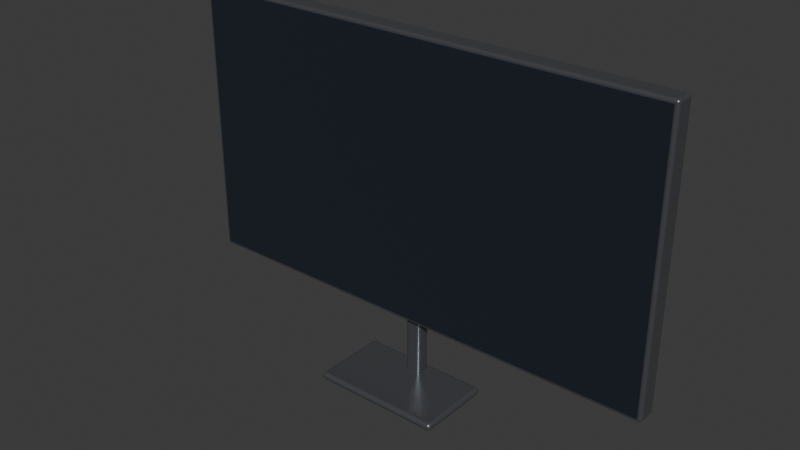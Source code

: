 # Source: monitor_clean_office.blend  (saved by Blender 4.3.34; exported with 4.5.12 LTS)
import bpy
from mathutils import Matrix  # noqa: F401  (used for matrix-valued properties, if any)

bpy.ops.wm.read_factory_settings(use_empty=True)
scene = bpy.context.scene
scene.name = 'Scene'

# ---- collections
col_collection = bpy.data.collections.new('Collection'); scene.collection.children.link(col_collection)

# ---- materials (node trees are filled in below, after node groups)
mat_anodized_frame_004 = bpy.data.materials.new('Anodized frame.004')
mat_anodized_frame_004.diffuse_color = (0.19, 0.2, 0.22, 1.0)
mat_screen_glass_004 = bpy.data.materials.new('Screen glass.004')
mat_screen_glass_004.diffuse_color = (0.018, 0.024, 0.034, 1.0)
mat_dark_polymer_004 = bpy.data.materials.new('Dark polymer.004')
mat_dark_polymer_004.diffuse_color = (0.025, 0.027, 0.032, 1.0)

# ---- material node trees
mat_anodized_frame_004.use_nodes = True; mat_anodized_frame_004.node_tree.nodes.clear()
_N = mat_anodized_frame_004.node_tree.nodes; _L = mat_anodized_frame_004.node_tree.links
n0 = _N.new('ShaderNodeBsdfPrincipled'); n0.name = 'Principled BSDF'; n0.location = (10, 300)
n0.inputs[0].default_value = (0.19, 0.2, 0.22, 1.0)
n0.inputs[1].default_value = 0.74
n0.inputs[2].default_value = 0.29
n1 = _N.new('ShaderNodeOutputMaterial'); n1.name = 'Material Output'; n1.location = (300, 300)
_L.new(n0.outputs[0], n1.inputs[0])
n1.is_active_output = True
mat_screen_glass_004.use_nodes = True; mat_screen_glass_004.node_tree.nodes.clear()
_N = mat_screen_glass_004.node_tree.nodes; _L = mat_screen_glass_004.node_tree.links
n0 = _N.new('ShaderNodeBsdfPrincipled'); n0.name = 'Principled BSDF'; n0.location = (10, 300)
n0.inputs[0].default_value = (0.018, 0.024, 0.034, 1.0)
n0.inputs[1].default_value = 0.08
n0.inputs[2].default_value = 0.19
n1 = _N.new('ShaderNodeOutputMaterial'); n1.name = 'Material Output'; n1.location = (300, 300)
_L.new(n0.outputs[0], n1.inputs[0])
n1.is_active_output = True
mat_dark_polymer_004.use_nodes = True; mat_dark_polymer_004.node_tree.nodes.clear()
_N = mat_dark_polymer_004.node_tree.nodes; _L = mat_dark_polymer_004.node_tree.links
n0 = _N.new('ShaderNodeBsdfPrincipled'); n0.name = 'Principled BSDF'; n0.location = (10, 300)
n0.inputs[0].default_value = (0.025, 0.027, 0.032, 1.0)
n0.inputs[2].default_value = 0.38
n1 = _N.new('ShaderNodeOutputMaterial'); n1.name = 'Material Output'; n1.location = (300, 300)
_L.new(n0.outputs[0], n1.inputs[0])
n1.is_active_output = True

# ---- world
world_world = bpy.data.worlds.new('World'); scene.world = world_world
world_world.use_nodes = True; world_world.node_tree.nodes.clear()
_N = world_world.node_tree.nodes; _L = world_world.node_tree.links
n0 = _N.new('ShaderNodeOutputWorld'); n0.name = 'World Output'; n0.location = (300, 300)
n1 = _N.new('ShaderNodeBackground'); n1.name = 'Background'; n1.location = (10, 300)
n1.inputs[0].default_value = (0.05088, 0.05088, 0.05088, 1.0)
_L.new(n1.outputs[0], n0.inputs[0])
n0.is_active_output = True
world_world.color = (0.05088, 0.05088, 0.05088)
world_world.sun_shadow_jitter_overblur = 0.0

# ---- meshes
me_cube_025 = bpy.data.meshes.new('Cube.025')
me_cube_025.from_pydata([(-0.269, -0.153, -0.011), (-0.269, -0.153, 0.011), (-0.269, 0.153, -0.011), (-0.269, 0.153, 0.011), (0.269, -0.153, -0.011), (0.269, -0.153, 0.011), (0.269, 0.153, -0.011), (0.269, 0.153, 0.011)], [], [(0, 1, 3, 2), (2, 3, 7, 6), (6, 7, 5, 4), (4, 5, 1, 0), (2, 6, 4, 0), (7, 3, 1, 5)])
_uv = me_cube_025.uv_layers.new(name='UVMap')
_uv.uv.foreach_set('vector', [0.375, 0.0, 0.625, 0.0, 0.625, 0.25, 0.375, 0.25, 0.375, 0.25, 0.625, 0.25, 0.625, 0.5, 0.375, 0.5, 0.375, 0.5, 0.625, 0.5, 0.625, 0.75, 0.375, 0.75, 0.375, 0.75, 0.625, 0.75, 0.625, 1.0, 0.375, 1.0, 0.125, 0.5, 0.375, 0.5, 0.375, 0.75, 0.125, 0.75, 0.625, 0.5, 0.875, 0.5, 0.875, 0.75, 0.625, 0.75])
me_cube_025.materials.append(mat_anodized_frame_004)
me_cube_025.update()
me_display_quad_uv_004 = bpy.data.meshes.new('Display quad UV.004')
me_display_quad_uv_004.from_pydata([(0.2641, -0.149, 0.0045), (0.2643, -0.149, 0.0045), (0.2644, -0.1489, 0.0045), (0.2646, -0.1488, 0.0045), (0.2647, -0.1487, 0.0045), (0.2648, -0.1486, 0.0045), (0.2649, -0.1484, 0.0045), (0.265, -0.1483, 0.0045), (0.265, -0.1481, 0.0045), (0.265, 0.1481, 0.0045), (0.265, 0.1483, 0.0045), (0.2649, 0.1484, 0.0045), (0.2648, 0.1486, 0.0045), (0.2647, 0.1487, 0.0045), (0.2646, 0.1488, 0.0045), (0.2644, 0.1489, 0.0045), (0.2643, 0.149, 0.0045), (0.2641, 0.149, 0.0045), (-0.2641, 0.149, 0.0045), (-0.2643, 0.149, 0.0045), (-0.2644, 0.1489, 0.0045), (-0.2646, 0.1488, 0.0045), (-0.2647, 0.1487, 0.0045), (-0.2648, 0.1486, 0.0045), (-0.2649, 0.1484, 0.0045), (-0.265, 0.1483, 0.0045), (-0.265, 0.1481, 0.0045), (-0.265, -0.1481, 0.0045), (-0.265, -0.1483, 0.0045), (-0.2649, -0.1484, 0.0045), (-0.2648, -0.1486, 0.0045), (-0.2647, -0.1487, 0.0045), (-0.2646, -0.1488, 0.0045), (-0.2644, -0.1489, 0.0045), (-0.2643, -0.149, 0.0045), (-0.2641, -0.149, 0.0045)], [], [(0, 1, 2, 3, 4, 5, 6, 7, 8, 9, 10, 11, 12, 13, 14, 15, 16, 17, 18, 19, 20, 21, 22, 23, 24, 25, 26, 27, 28, 29, 30, 31, 32, 33, 34, 35)])
_uv = me_display_quad_uv_004.uv_layers.new(name='UVMap')
_uv.uv.foreach_set('vector', [0.9983, -1.32e-08, 0.9986, 5.804e-05, 0.999, 0.0002299, 0.9992, 0.000509, 0.9995, 0.0008846, 0.9997, 0.001342, 0.9999, 0.001864, 1.0, 0.002431, 1.0, 0.00302, 1.0, 0.997, 1.0, 0.9976, 0.9999, 0.9981, 0.9997, 0.9987, 0.9995, 0.9991, 0.9992, 0.9995, 0.999, 0.9998, 0.9986, 0.9999, 0.9983, 1.0, 0.001698, 1.0, 0.001367, 0.9999, 0.001048, 0.9998, 0.0007547, 0.9995, 0.0004974, 0.9991, 0.0002862, 0.9987, 0.0001292, 0.9981, 3.264e-05, 0.9976, 2.699e-08, 0.997, 2.699e-08, 0.00302, 3.264e-05, 0.002431, 0.0001292, 0.001864, 0.0002862, 0.001342, 0.0004974, 0.0008846, 0.0007547, 0.000509, 0.001048, 0.0002299, 0.001367, 5.804e-05, 0.001698, -1.32e-08])
me_display_quad_uv_004.materials.append(mat_screen_glass_004)
me_display_quad_uv_004.update()
me_cube_026 = bpy.data.meshes.new('Cube.026')
me_cube_026.from_pydata([(-0.2683, -0.1523, -0.0025), (-0.2683, -0.1523, 0.0025), (-0.2683, 0.1523, -0.0025), (-0.2683, 0.1523, 0.0025), (0.2683, -0.1523, -0.0025), (0.2683, -0.1523, 0.0025), (0.2683, 0.1523, -0.0025), (0.2683, 0.1523, 0.0025)], [], [(0, 1, 3, 2), (2, 3, 7, 6), (6, 7, 5, 4), (4, 5, 1, 0), (2, 6, 4, 0), (7, 3, 1, 5)])
_uv = me_cube_026.uv_layers.new(name='UVMap')
_uv.uv.foreach_set('vector', [0.375, 0.0, 0.625, 0.0, 0.625, 0.25, 0.375, 0.25, 0.375, 0.25, 0.625, 0.25, 0.625, 0.5, 0.375, 0.5, 0.375, 0.5, 0.625, 0.5, 0.625, 0.75, 0.375, 0.75, 0.375, 0.75, 0.625, 0.75, 0.625, 1.0, 0.375, 1.0, 0.125, 0.5, 0.375, 0.5, 0.375, 0.75, 0.125, 0.75, 0.625, 0.5, 0.875, 0.5, 0.875, 0.75, 0.625, 0.75])
me_cube_026.materials.append(mat_dark_polymer_004)
me_cube_026.update()
me_cube_027 = bpy.data.meshes.new('Cube.027')
me_cube_027.from_pydata([(-0.009, -0.04, -0.008), (-0.009, -0.04, 0.008), (-0.009, 0.04, -0.008), (-0.009, 0.04, 0.008), (0.009, -0.04, -0.008), (0.009, -0.04, 0.008), (0.009, 0.04, -0.008), (0.009, 0.04, 0.008)], [], [(0, 1, 3, 2), (2, 3, 7, 6), (6, 7, 5, 4), (4, 5, 1, 0), (2, 6, 4, 0), (7, 3, 1, 5)])
_uv = me_cube_027.uv_layers.new(name='UVMap')
_uv.uv.foreach_set('vector', [0.375, 0.0, 0.625, 0.0, 0.625, 0.25, 0.375, 0.25, 0.375, 0.25, 0.625, 0.25, 0.625, 0.5, 0.375, 0.5, 0.375, 0.5, 0.625, 0.5, 0.625, 0.75, 0.375, 0.75, 0.375, 0.75, 0.625, 0.75, 0.625, 1.0, 0.375, 1.0, 0.125, 0.5, 0.375, 0.5, 0.375, 0.75, 0.125, 0.75, 0.625, 0.5, 0.875, 0.5, 0.875, 0.75, 0.625, 0.75])
me_cube_027.materials.append(mat_anodized_frame_004)
me_cube_027.update()
me_cube_028 = bpy.data.meshes.new('Cube.028')
me_cube_028.from_pydata([(-0.0725, -0.0045, -0.0425), (-0.0725, -0.0045, 0.0425), (-0.0725, 0.0045, -0.0425), (-0.0725, 0.0045, 0.0425), (0.0725, -0.0045, -0.0425), (0.0725, -0.0045, 0.0425), (0.0725, 0.0045, -0.0425), (0.0725, 0.0045, 0.0425)], [], [(0, 1, 3, 2), (2, 3, 7, 6), (6, 7, 5, 4), (4, 5, 1, 0), (2, 6, 4, 0), (7, 3, 1, 5)])
_uv = me_cube_028.uv_layers.new(name='UVMap')
_uv.uv.foreach_set('vector', [0.375, 0.0, 0.625, 0.0, 0.625, 0.25, 0.375, 0.25, 0.375, 0.25, 0.625, 0.25, 0.625, 0.5, 0.375, 0.5, 0.375, 0.5, 0.625, 0.5, 0.625, 0.75, 0.375, 0.75, 0.375, 0.75, 0.625, 0.75, 0.625, 1.0, 0.375, 1.0, 0.125, 0.5, 0.375, 0.5, 0.375, 0.75, 0.125, 0.75, 0.625, 0.5, 0.875, 0.5, 0.875, 0.75, 0.625, 0.75])
me_cube_028.materials.append(mat_anodized_frame_004)
me_cube_028.update()

# ---- objects
ob_devicerig_root = bpy.data.objects.new('DeviceRig_ROOT', None)
ob_outer_shell = bpy.data.objects.new('Outer shell', me_cube_025)
ob_screensurface = bpy.data.objects.new('ScreenSurface', me_display_quad_uv_004)
ob_front_frame = bpy.data.objects.new('Front frame', me_cube_026)
ob_pedestal_neck = bpy.data.objects.new('Pedestal neck', me_cube_027)
ob_pedestal_foot = bpy.data.objects.new('Pedestal foot', me_cube_028)

# ---- transforms, parenting, visibility, modifiers, constraints
ob_devicerig_root.location = (0.0, 0.0, 0.0)
ob_devicerig_root.rotation_euler = (1.571, 0.0, 0.0)
ob_outer_shell.parent = ob_devicerig_root
ob_outer_shell.location = (0.0, 0.0, -0.007)
_m = ob_outer_shell.modifiers.new('Machined edge bevel', 'BEVEL')
_m.width = 0.0032
_m.width_pct = 0.0032
_m.segments = 5
_m = ob_outer_shell.modifiers.new('Weighted normals', 'WEIGHTED_NORMAL')
ob_screensurface.parent = ob_devicerig_root
ob_screensurface.location = (0.0, 0.0, 0.0)
ob_front_frame.parent = ob_devicerig_root
ob_front_frame.location = (0.0, 0.0, 0.001)
_m = ob_front_frame.modifiers.new('Machined edge bevel', 'BEVEL')
_m.width = 0.0018
_m.width_pct = 0.0018
_m.segments = 5
_m = ob_front_frame.modifiers.new('Weighted normals', 'WEIGHTED_NORMAL')
ob_pedestal_neck.parent = ob_devicerig_root
ob_pedestal_neck.location = (0.0, -0.184, -0.013)
_m = ob_pedestal_neck.modifiers.new('Machined edge bevel', 'BEVEL')
_m.width = 0.004
_m.width_pct = 0.004
_m.segments = 5
_m = ob_pedestal_neck.modifiers.new('Weighted normals', 'WEIGHTED_NORMAL')
ob_pedestal_foot.parent = ob_devicerig_root
ob_pedestal_foot.location = (0.0, -0.224, 0.015)
_m = ob_pedestal_foot.modifiers.new('Machined edge bevel', 'BEVEL')
_m.width = 0.006
_m.width_pct = 0.006
_m.segments = 5
_m = ob_pedestal_foot.modifiers.new('Weighted normals', 'WEIGHTED_NORMAL')

# ---- collection membership
col_collection.objects.link(ob_devicerig_root)
col_collection.objects.link(ob_outer_shell)
col_collection.objects.link(ob_screensurface)
col_collection.objects.link(ob_front_frame)
col_collection.objects.link(ob_pedestal_neck)
col_collection.objects.link(ob_pedestal_foot)

# ---- scene / render settings (as saved in the file)
scene.frame_start = 1; scene.frame_end = 250; scene.frame_set(1)
scene.render.engine = 'BLENDER_EEVEE_NEXT'
bpy.context.view_layer.update()

# ---- added for rendering (the .blend has no active camera and no usable light): camera, sun
cam_auto = bpy.data.cameras.new('AutoCamera')
cam_auto.lens = 50.0
cam_auto.sensor_width = 36.0
cam_auto.clip_end = 1000.0
ob_auto_camera = bpy.data.objects.new('AutoCamera', cam_auto)
scene.collection.objects.link(ob_auto_camera)
ob_auto_camera.location = (0.615265, -0.753318, 0.454462)
ob_auto_camera.rotation_euler = (1.09748, -7.21219e-08, 0.694738)
scene.camera = ob_auto_camera
light_auto_sun = bpy.data.lights.new('AutoSun', 'SUN')
light_auto_sun.energy = 3.0
light_auto_sun.angle = 0.0523599
ob_auto_sun = bpy.data.objects.new('AutoSun', light_auto_sun)
scene.collection.objects.link(ob_auto_sun)
ob_auto_sun.rotation_euler = (0.872665, 0.174533, 0.523599)
bpy.context.view_layer.update()

